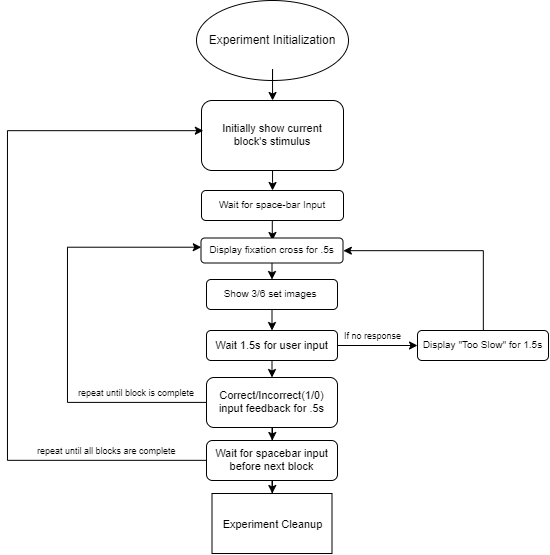

The diagram above was exported from draw.io. Its source (the exported page's mxGraphModel, read from the mxfile embedded in the PNG):
<mxGraphModel dx="1069" dy="565" grid="1" gridSize="10" guides="1" tooltips="1" connect="1" arrows="1" fold="1" page="1" pageScale="1" pageWidth="850" pageHeight="1100" math="0" shadow="0">
  <root>
    <mxCell id="0" />
    <mxCell id="1" parent="0" />
    <mxCell id="LnTLWyxYf80AoVHWs91v-3" value="Experiment Initialization" style="ellipse" parent="1" vertex="1">
      <mxGeometry x="349" y="20" width="152" height="80" as="geometry" />
    </mxCell>
    <mxCell id="LnTLWyxYf80AoVHWs91v-4" value="Initially show current &#10;block's stimulus" style="rounded=1;fontSize=11;" parent="1" vertex="1">
      <mxGeometry x="354" y="120" width="142" height="70" as="geometry" />
    </mxCell>
    <mxCell id="LnTLWyxYf80AoVHWs91v-5" value="" style="curved=1;noEdgeStyle=1;orthogonal=1;" parent="1" source="LnTLWyxYf80AoVHWs91v-3" target="LnTLWyxYf80AoVHWs91v-4" edge="1">
      <mxGeometry relative="1" as="geometry">
        <Array as="points">
          <mxPoint x="425.046875" y="72" />
        </Array>
      </mxGeometry>
    </mxCell>
    <mxCell id="E_4cHydTS87ZoEMKs1di-2" value="" style="edgeStyle=orthogonalEdgeStyle;rounded=0;orthogonalLoop=1;jettySize=auto;html=1;" edge="1" parent="1" source="LnTLWyxYf80AoVHWs91v-6">
      <mxGeometry relative="1" as="geometry">
        <mxPoint x="425" y="260" as="targetPoint" />
      </mxGeometry>
    </mxCell>
    <mxCell id="LnTLWyxYf80AoVHWs91v-6" value="Wait for space-bar Input" style="rounded=1;fontSize=10;" parent="1" vertex="1">
      <mxGeometry x="354" y="210" width="142" height="30" as="geometry" />
    </mxCell>
    <mxCell id="E_4cHydTS87ZoEMKs1di-4" value="" style="edgeStyle=orthogonalEdgeStyle;rounded=0;orthogonalLoop=1;jettySize=auto;html=1;" edge="1" parent="1" source="E_4cHydTS87ZoEMKs1di-1" target="LnTLWyxYf80AoVHWs91v-8">
      <mxGeometry relative="1" as="geometry">
        <Array as="points">
          <mxPoint x="424" y="313" />
          <mxPoint x="424" y="313" />
        </Array>
      </mxGeometry>
    </mxCell>
    <mxCell id="E_4cHydTS87ZoEMKs1di-1" value="Display fixation cross for .5s" style="rounded=1;fontSize=10;" vertex="1" parent="1">
      <mxGeometry x="353.5" y="257.5" width="142" height="25" as="geometry" />
    </mxCell>
    <mxCell id="LnTLWyxYf80AoVHWs91v-7" value="" style="curved=1;noEdgeStyle=1;orthogonal=1;" parent="1" source="LnTLWyxYf80AoVHWs91v-4" edge="1">
      <mxGeometry relative="1" as="geometry">
        <mxPoint x="425" y="210" as="targetPoint" />
        <Array as="points">
          <mxPoint x="425.046875" y="202" />
        </Array>
      </mxGeometry>
    </mxCell>
    <mxCell id="LnTLWyxYf80AoVHWs91v-14" value="" style="edgeStyle=none;rounded=0;orthogonalLoop=1;jettySize=auto;html=1;exitX=0.5;exitY=1;exitDx=0;exitDy=0;" parent="1" source="LnTLWyxYf80AoVHWs91v-8" target="LnTLWyxYf80AoVHWs91v-13" edge="1">
      <mxGeometry relative="1" as="geometry" />
    </mxCell>
    <mxCell id="LnTLWyxYf80AoVHWs91v-8" value="Show 3/6 set images " style="rounded=1;fontSize=10;" parent="1" vertex="1">
      <mxGeometry x="359" y="299" width="131" height="30" as="geometry" />
    </mxCell>
    <mxCell id="LnTLWyxYf80AoVHWs91v-16" value="" style="edgeStyle=none;rounded=0;orthogonalLoop=1;jettySize=auto;html=1;" parent="1" source="LnTLWyxYf80AoVHWs91v-13" target="LnTLWyxYf80AoVHWs91v-15" edge="1">
      <mxGeometry relative="1" as="geometry" />
    </mxCell>
    <mxCell id="LnTLWyxYf80AoVHWs91v-18" value="" style="edgeStyle=none;rounded=0;orthogonalLoop=1;jettySize=auto;html=1;" parent="1" source="LnTLWyxYf80AoVHWs91v-13" target="LnTLWyxYf80AoVHWs91v-17" edge="1">
      <mxGeometry relative="1" as="geometry" />
    </mxCell>
    <mxCell id="LnTLWyxYf80AoVHWs91v-13" value="Wait 1.5s for user input" style="rounded=1;fontSize=11;" parent="1" vertex="1">
      <mxGeometry x="359" y="350" width="131" height="30" as="geometry" />
    </mxCell>
    <mxCell id="yZ3HxPZWHjLBabq3cZWA-15" value="" style="edgeStyle=orthogonalEdgeStyle;rounded=0;orthogonalLoop=1;jettySize=auto;html=1;fontSize=9;entryX=1;entryY=0.5;entryDx=0;entryDy=0;" parent="1" source="LnTLWyxYf80AoVHWs91v-17" edge="1" target="E_4cHydTS87ZoEMKs1di-1">
      <mxGeometry relative="1" as="geometry">
        <mxPoint x="530" y="270" as="targetPoint" />
        <Array as="points">
          <mxPoint x="636" y="270" />
        </Array>
      </mxGeometry>
    </mxCell>
    <mxCell id="LnTLWyxYf80AoVHWs91v-17" value="Display &quot;Too Slow&quot; for 1.5s" style="rounded=1;fontSize=10;" parent="1" vertex="1">
      <mxGeometry x="570" y="350" width="131" height="30" as="geometry" />
    </mxCell>
    <mxCell id="yZ3HxPZWHjLBabq3cZWA-4" value="" style="edgeStyle=orthogonalEdgeStyle;rounded=0;orthogonalLoop=1;jettySize=auto;html=1;entryX=0.003;entryY=0.377;entryDx=0;entryDy=0;entryPerimeter=0;" parent="1" source="LnTLWyxYf80AoVHWs91v-15" target="E_4cHydTS87ZoEMKs1di-1" edge="1">
      <mxGeometry relative="1" as="geometry">
        <mxPoint x="340" y="267" as="targetPoint" />
        <Array as="points">
          <mxPoint x="220" y="422" />
          <mxPoint x="220" y="267" />
        </Array>
      </mxGeometry>
    </mxCell>
    <mxCell id="yZ3HxPZWHjLBabq3cZWA-8" value="" style="edgeStyle=orthogonalEdgeStyle;rounded=0;orthogonalLoop=1;jettySize=auto;html=1;fontSize=11;exitX=0.001;exitY=0.631;exitDx=0;exitDy=0;exitPerimeter=0;entryX=0.011;entryY=0.435;entryDx=0;entryDy=0;entryPerimeter=0;" parent="1" source="yZ3HxPZWHjLBabq3cZWA-7" edge="1" target="LnTLWyxYf80AoVHWs91v-4">
      <mxGeometry relative="1" as="geometry">
        <mxPoint x="340" y="560" as="sourcePoint" />
        <mxPoint x="354" y="225" as="targetPoint" />
        <Array as="points">
          <mxPoint x="359" y="480" />
          <mxPoint x="160" y="480" />
          <mxPoint x="160" y="150" />
        </Array>
      </mxGeometry>
    </mxCell>
    <mxCell id="yZ3HxPZWHjLBabq3cZWA-9" value="" style="edgeStyle=orthogonalEdgeStyle;rounded=0;orthogonalLoop=1;jettySize=auto;html=1;fontSize=11;" parent="1" source="LnTLWyxYf80AoVHWs91v-15" target="yZ3HxPZWHjLBabq3cZWA-7" edge="1">
      <mxGeometry relative="1" as="geometry" />
    </mxCell>
    <mxCell id="LnTLWyxYf80AoVHWs91v-15" value="Correct/Incorrect(1/0)&#10;input feedback for .5s" style="rounded=1;fontSize=11;" parent="1" vertex="1">
      <mxGeometry x="359" y="397" width="131" height="50" as="geometry" />
    </mxCell>
    <mxCell id="E_4cHydTS87ZoEMKs1di-22" value="" style="edgeStyle=orthogonalEdgeStyle;rounded=0;orthogonalLoop=1;jettySize=auto;html=1;fontSize=10;" edge="1" parent="1" source="yZ3HxPZWHjLBabq3cZWA-7" target="yZ3HxPZWHjLBabq3cZWA-18">
      <mxGeometry relative="1" as="geometry" />
    </mxCell>
    <mxCell id="yZ3HxPZWHjLBabq3cZWA-7" value="Wait for spacebar input&#10;before next block" style="rounded=1;fontSize=11;" parent="1" vertex="1">
      <mxGeometry x="359" y="460" width="131" height="40" as="geometry" />
    </mxCell>
    <mxCell id="LnTLWyxYf80AoVHWs91v-19" value="If no response" style="text;html=1;strokeColor=none;fillColor=none;align=center;verticalAlign=middle;whiteSpace=wrap;rounded=0;fontSize=9;" parent="1" vertex="1">
      <mxGeometry x="490" y="345" width="70" height="20" as="geometry" />
    </mxCell>
    <mxCell id="yZ3HxPZWHjLBabq3cZWA-5" value="repeat until block is complete" style="text;html=1;resizable=0;autosize=1;align=center;verticalAlign=middle;points=[];fillColor=none;strokeColor=none;rounded=0;fontSize=9;" parent="1" vertex="1">
      <mxGeometry x="224" y="402" width="130" height="20" as="geometry" />
    </mxCell>
    <mxCell id="yZ3HxPZWHjLBabq3cZWA-11" value="repeat until all blocks are complete" style="text;html=1;resizable=0;autosize=1;align=center;verticalAlign=middle;points=[];fillColor=none;strokeColor=none;rounded=0;fontSize=9;" parent="1" vertex="1">
      <mxGeometry x="164" y="460" width="190" height="20" as="geometry" />
    </mxCell>
    <mxCell id="yZ3HxPZWHjLBabq3cZWA-18" value="Experiment Cleanup" style="rounded=0;whiteSpace=wrap;html=1;fontSize=11;" parent="1" vertex="1">
      <mxGeometry x="364.5" y="513" width="120" height="60" as="geometry" />
    </mxCell>
  </root>
</mxGraphModel>